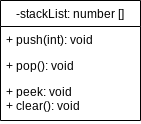

The diagram above was exported from draw.io. Its source (the exported page's mxGraphModel, read from the mxfile embedded in the PNG):
<mxGraphModel dx="834" dy="711" grid="1" gridSize="10" guides="1" tooltips="1" connect="1" arrows="1" fold="1" page="1" pageScale="1" pageWidth="827" pageHeight="1169" math="0" shadow="0">
  <root>
    <mxCell id="0" />
    <mxCell id="1" parent="0" />
    <mxCell id="3" value="-stackList: number []" style="swimlane;fontStyle=0;childLayout=stackLayout;horizontal=1;startSize=26;fillColor=none;horizontalStack=0;resizeParent=1;resizeParentMax=0;resizeLast=0;collapsible=1;marginBottom=0;" vertex="1" parent="1">
      <mxGeometry x="330" y="260" width="140" height="120" as="geometry" />
    </mxCell>
    <mxCell id="4" value="+ push(int): void" style="text;strokeColor=none;fillColor=none;align=left;verticalAlign=top;spacingLeft=4;spacingRight=4;overflow=hidden;rotatable=0;points=[[0,0.5],[1,0.5]];portConstraint=eastwest;" vertex="1" parent="3">
      <mxGeometry y="26" width="140" height="26" as="geometry" />
    </mxCell>
    <mxCell id="5" value="+ pop(): void" style="text;strokeColor=none;fillColor=none;align=left;verticalAlign=top;spacingLeft=4;spacingRight=4;overflow=hidden;rotatable=0;points=[[0,0.5],[1,0.5]];portConstraint=eastwest;" vertex="1" parent="3">
      <mxGeometry y="52" width="140" height="26" as="geometry" />
    </mxCell>
    <mxCell id="6" value="+ peek: void&#10;+ clear(): void" style="text;strokeColor=none;fillColor=none;align=left;verticalAlign=top;spacingLeft=4;spacingRight=4;overflow=hidden;rotatable=0;points=[[0,0.5],[1,0.5]];portConstraint=eastwest;" vertex="1" parent="3">
      <mxGeometry y="78" width="140" height="42" as="geometry" />
    </mxCell>
  </root>
</mxGraphModel>